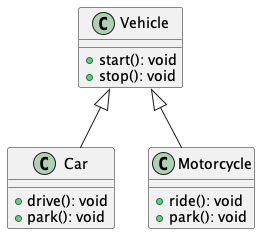

The diagram above was rendered by PlantUML. Its source (embedded in the PNG):
@startuml

class Vehicle {
  + start(): void
  + stop(): void
}

class Car extends Vehicle {
  + drive(): void
  + park(): void
}

class Motorcycle extends Vehicle {
  + ride(): void
  + park(): void
}

@enduml